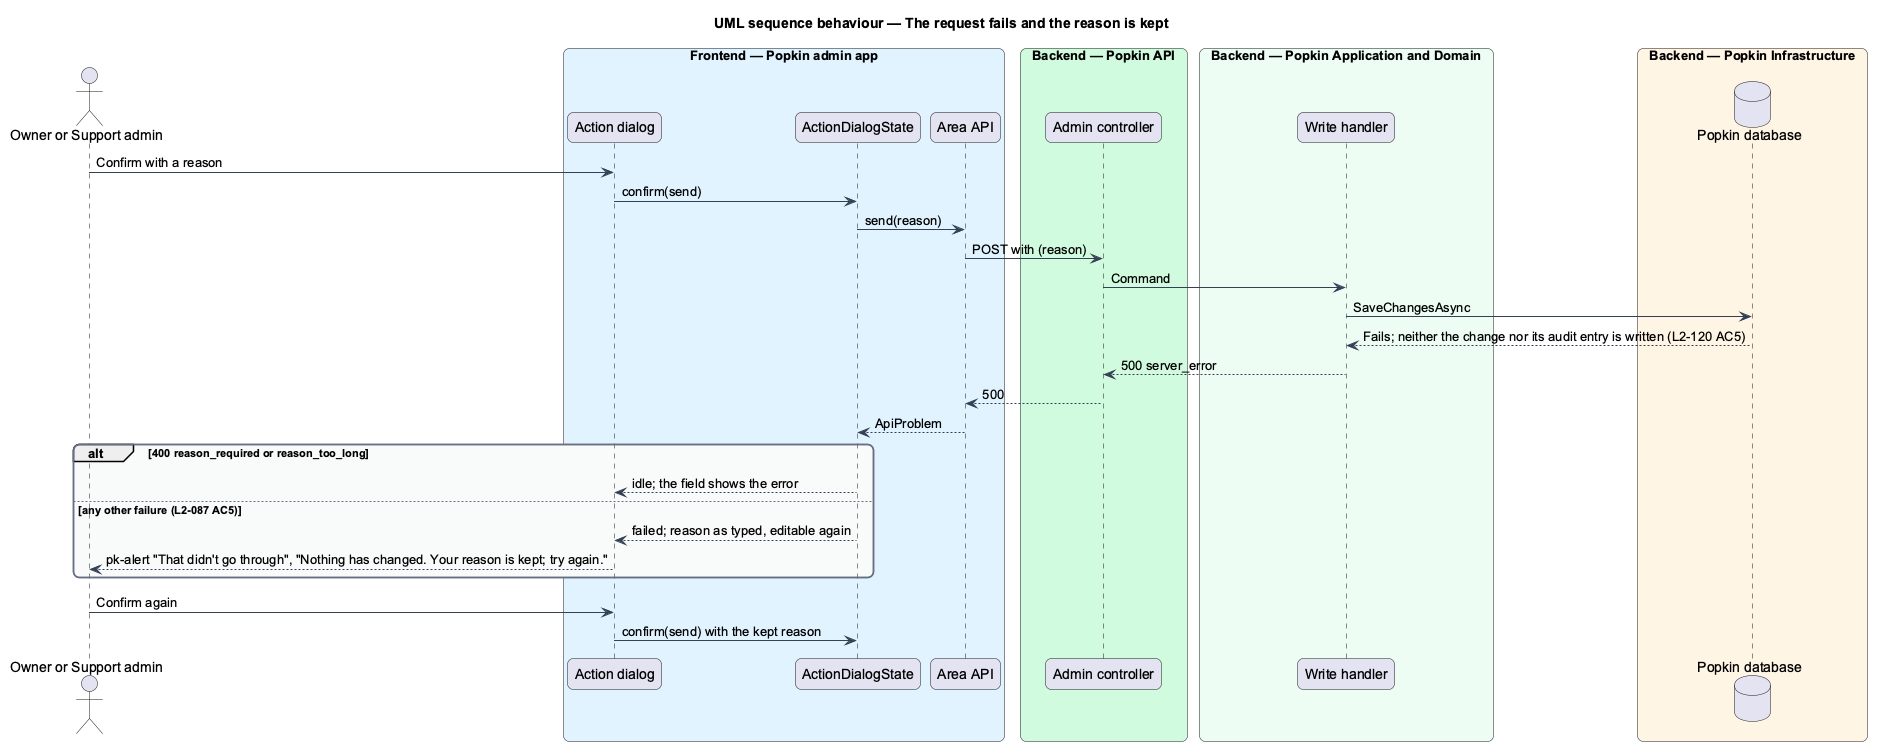

The diagram above was rendered by PlantUML. Its source (embedded in the PNG):
@startuml
title UML sequence behaviour — The request fails and the reason is kept
skinparam backgroundColor #FFFFFF
skinparam shadowing false
skinparam roundcorner 12
skinparam defaultFontName Arial
skinparam ArrowColor #344054
skinparam rectangle {
  BorderColor #344054
  FontColor #101828
}
skinparam package {
  BorderColor #667085
  FontColor #101828
  BackgroundColor #F9FAFB
}
actor "Owner or Support admin" as actor
box "Frontend — Popkin admin app" #E0F2FE
  participant "Action dialog" as dlg
  participant "ActionDialogState" as state
  participant "Area API" as client
end box
box "Backend — Popkin API" #D1FADF
  participant "Admin controller" as ctrl
end box
box "Backend — Popkin Application and Domain" #ECFDF3
  participant "Write handler" as handler
end box
box "Backend — Popkin Infrastructure" #FFF4E5
  database "Popkin database" as db
end box
actor -> dlg : Confirm with a reason
dlg -> state : confirm(send)
state -> client : send(reason)
client -> ctrl : POST with (reason)
ctrl -> handler : Command
handler -> db : SaveChangesAsync
db --> handler : Fails; neither the change nor its audit entry is written (L2-120 AC5)
handler --> ctrl : 500 server_error
ctrl --> client : 500
client --> state : ApiProblem
alt 400 reason_required or reason_too_long
  state --> dlg : idle; the field shows the error
else any other failure (L2-087 AC5)
  state --> dlg : failed; reason as typed, editable again
  dlg --> actor : pk-alert "That didn't go through", "Nothing has changed. Your reason is kept; try again."
end
actor -> dlg : Confirm again
dlg -> state : confirm(send) with the kept reason
@enduml